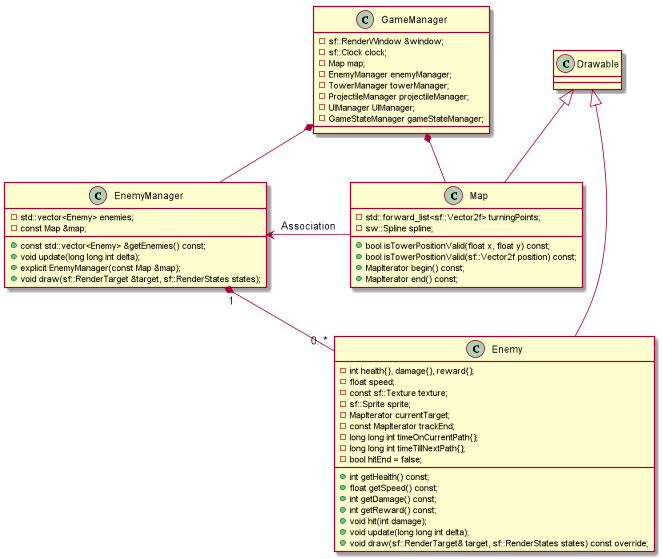

The diagram above was rendered by PlantUML. Its source (embedded in the PNG):
@startuml
class GameManager {
     -sf::RenderWindow &window;
     -sf::Clock clock;
     -Map map;
     -EnemyManager enemyManager;
     -TowerManager towerManager;
     -ProjectileManager projectileManager;
     -UIManager UIManager;
     -GameStateManager gameStateManager;
}
class Map extends Drawable {
    -std::forward_list<sf::Vector2f> turningPoints;
    -sw::Spline spline;
    +bool isTowerPositionValid(float x, float y) const;
    +bool isTowerPositionValid(sf::Vector2f position) const;
    +MapIterator begin() const;
    +MapIterator end() const;
}
class EnemyManager {
    -std::vector<Enemy> enemies;
    -const Map &map;
    +const std::vector<Enemy> &getEnemies() const;
    +void update(long long int delta);
    +explicit EnemyManager(const Map &map);
    +void draw(sf::RenderTarget &target, sf::RenderStates states);
}
class Enemy extends Drawable{
    -int health{}, damage{}, reward{};
    -float speed;
    -const sf::Texture texture;
    -sf::Sprite sprite;
    -MapIterator currentTarget;
    -const MapIterator trackEnd;
    -long long int timeOnCurrentPath{};
    -long long int timeTillNextPath{};
    -bool hitEnd = false;
    +int getHealth() const;
    +float getSpeed() const;
    +int getDamage() const;
    +int getReward() const;
    +void hit(int damage);
    +void update(long long int delta);
    +void draw(sf::RenderTarget& target, sf::RenderStates states) const override;
}

GameManager *-- Map
GameManager *-- EnemyManager
EnemyManager "1" *-- "0..*" Enemy
EnemyManager <- Map : Association

@enduml